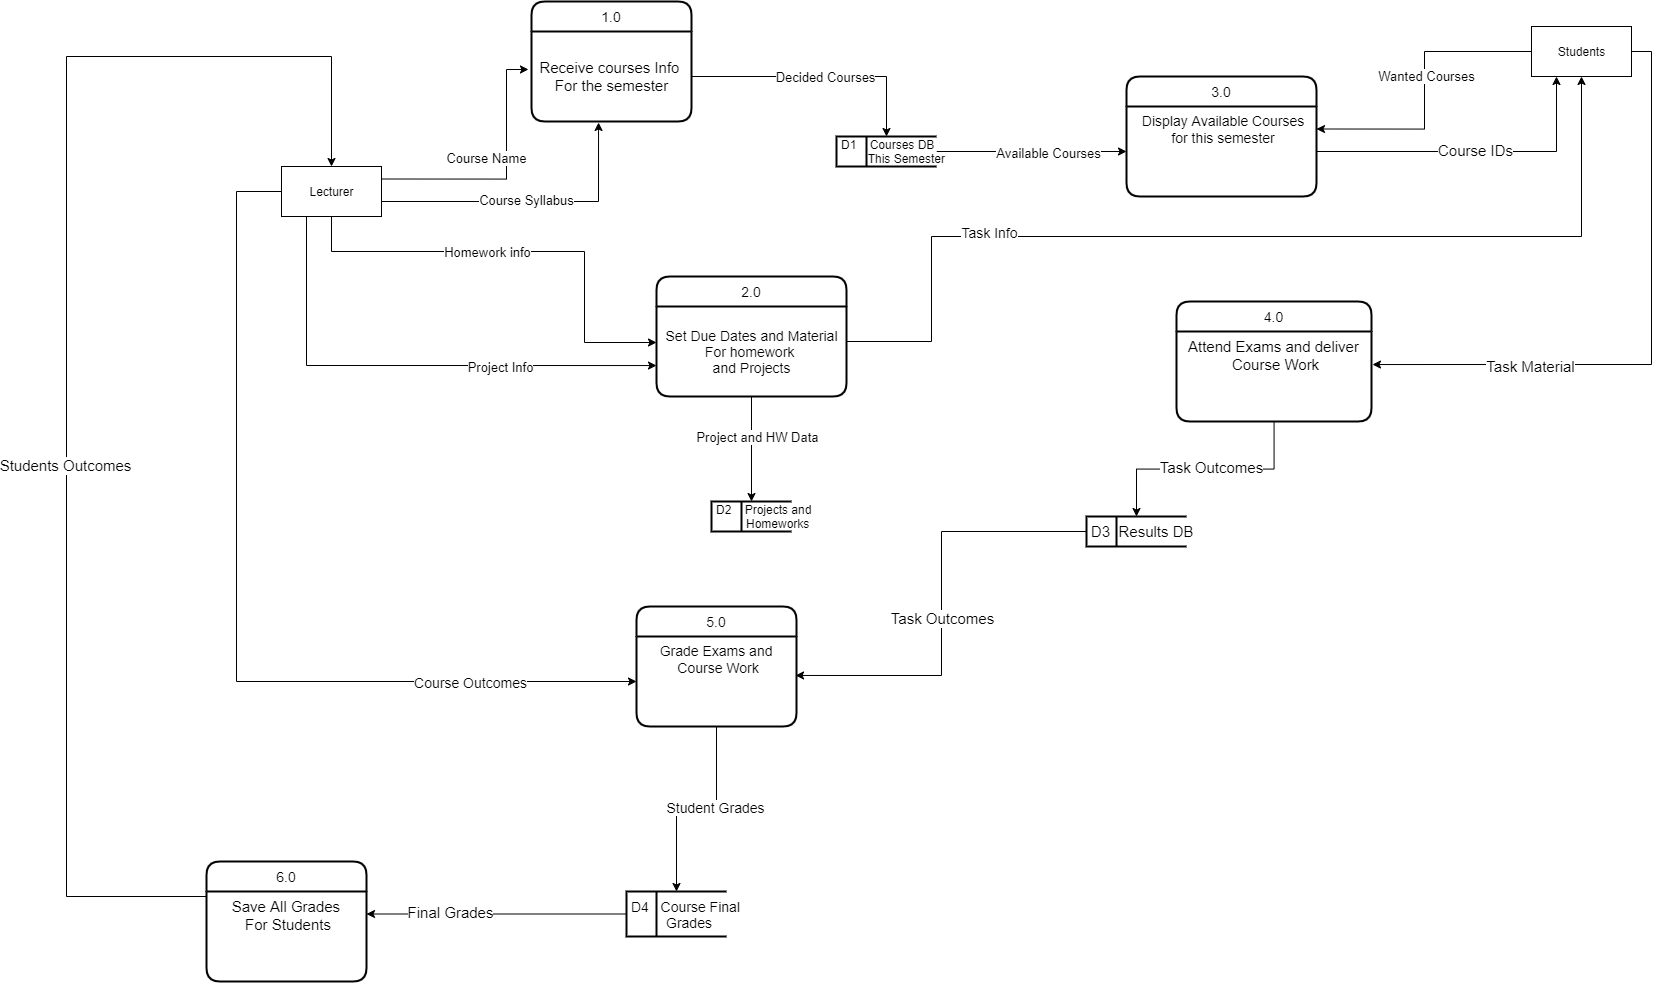

The diagram above was exported from draw.io. Its source (the exported page's mxGraphModel, read from the mxfile embedded in the PNG):
<mxGraphModel dx="2011" dy="1089" grid="1" gridSize="5" guides="1" tooltips="1" connect="1" arrows="1" fold="1" page="1" pageScale="1" pageWidth="1920" pageHeight="1200" math="0" shadow="0">
  <root>
    <mxCell id="0" />
    <mxCell id="1" parent="0" />
    <mxCell id="W4ZgGaQM3r6i6uAaZfFz-10" style="edgeStyle=orthogonalEdgeStyle;rounded=0;orthogonalLoop=1;jettySize=auto;html=1;exitX=1;exitY=0.25;exitDx=0;exitDy=0;entryX=-0.019;entryY=0.422;entryDx=0;entryDy=0;entryPerimeter=0;" edge="1" parent="1" source="Sqeb3qiZAwHT0GSE-eWv-1" target="W4ZgGaQM3r6i6uAaZfFz-8">
      <mxGeometry relative="1" as="geometry">
        <Array as="points">
          <mxPoint x="570" y="252" />
          <mxPoint x="570" y="143" />
        </Array>
      </mxGeometry>
    </mxCell>
    <mxCell id="W4ZgGaQM3r6i6uAaZfFz-11" value="Course Name" style="edgeLabel;html=1;align=center;verticalAlign=middle;resizable=0;points=[];fontSize=13;" vertex="1" connectable="0" parent="W4ZgGaQM3r6i6uAaZfFz-10">
      <mxGeometry x="-0.2209" y="4" relative="1" as="geometry">
        <mxPoint x="4" y="-17.5" as="offset" />
      </mxGeometry>
    </mxCell>
    <mxCell id="W4ZgGaQM3r6i6uAaZfFz-14" style="edgeStyle=orthogonalEdgeStyle;rounded=0;orthogonalLoop=1;jettySize=auto;html=1;entryX=0.419;entryY=1.011;entryDx=0;entryDy=0;entryPerimeter=0;exitX=1;exitY=0.5;exitDx=0;exitDy=0;" edge="1" parent="1" source="Sqeb3qiZAwHT0GSE-eWv-1" target="W4ZgGaQM3r6i6uAaZfFz-8">
      <mxGeometry relative="1" as="geometry">
        <mxPoint x="505" y="275" as="sourcePoint" />
        <Array as="points">
          <mxPoint x="445" y="275" />
          <mxPoint x="662" y="275" />
        </Array>
      </mxGeometry>
    </mxCell>
    <mxCell id="W4ZgGaQM3r6i6uAaZfFz-15" value="Course Syllabus" style="edgeLabel;html=1;align=center;verticalAlign=middle;resizable=0;points=[];fontSize=13;" vertex="1" connectable="0" parent="W4ZgGaQM3r6i6uAaZfFz-14">
      <mxGeometry x="0.0088" y="3" relative="1" as="geometry">
        <mxPoint y="1" as="offset" />
      </mxGeometry>
    </mxCell>
    <mxCell id="W4ZgGaQM3r6i6uAaZfFz-27" style="edgeStyle=orthogonalEdgeStyle;rounded=0;orthogonalLoop=1;jettySize=auto;html=1;entryX=0;entryY=0.4;entryDx=0;entryDy=0;entryPerimeter=0;" edge="1" parent="1" source="Sqeb3qiZAwHT0GSE-eWv-1" target="W4ZgGaQM3r6i6uAaZfFz-24">
      <mxGeometry relative="1" as="geometry">
        <Array as="points">
          <mxPoint x="648" y="325" />
          <mxPoint x="648" y="416" />
        </Array>
      </mxGeometry>
    </mxCell>
    <mxCell id="W4ZgGaQM3r6i6uAaZfFz-28" value="Homework info" style="edgeLabel;html=1;align=center;verticalAlign=middle;resizable=0;points=[];fontSize=13;" vertex="1" connectable="0" parent="W4ZgGaQM3r6i6uAaZfFz-27">
      <mxGeometry x="-0.1555" relative="1" as="geometry">
        <mxPoint as="offset" />
      </mxGeometry>
    </mxCell>
    <mxCell id="W4ZgGaQM3r6i6uAaZfFz-30" style="edgeStyle=orthogonalEdgeStyle;rounded=0;orthogonalLoop=1;jettySize=auto;html=1;exitX=0.25;exitY=1;exitDx=0;exitDy=0;entryX=0;entryY=0.656;entryDx=0;entryDy=0;entryPerimeter=0;" edge="1" parent="1" source="Sqeb3qiZAwHT0GSE-eWv-1" target="W4ZgGaQM3r6i6uAaZfFz-24">
      <mxGeometry relative="1" as="geometry" />
    </mxCell>
    <mxCell id="W4ZgGaQM3r6i6uAaZfFz-31" value="Project Info" style="edgeLabel;html=1;align=center;verticalAlign=middle;resizable=0;points=[];fontSize=13;" vertex="1" connectable="0" parent="W4ZgGaQM3r6i6uAaZfFz-30">
      <mxGeometry x="0.2632" y="-2" relative="1" as="geometry">
        <mxPoint x="27" y="-1.01" as="offset" />
      </mxGeometry>
    </mxCell>
    <mxCell id="W4ZgGaQM3r6i6uAaZfFz-65" style="edgeStyle=orthogonalEdgeStyle;rounded=0;orthogonalLoop=1;jettySize=auto;html=1;entryX=0;entryY=0.5;entryDx=0;entryDy=0;fontSize=14;exitX=0;exitY=0.5;exitDx=0;exitDy=0;" edge="1" parent="1" source="Sqeb3qiZAwHT0GSE-eWv-1" target="W4ZgGaQM3r6i6uAaZfFz-61">
      <mxGeometry relative="1" as="geometry">
        <Array as="points">
          <mxPoint x="300" y="265" />
          <mxPoint x="300" y="755" />
        </Array>
      </mxGeometry>
    </mxCell>
    <mxCell id="W4ZgGaQM3r6i6uAaZfFz-66" value="Course Outcomes" style="edgeLabel;html=1;align=center;verticalAlign=middle;resizable=0;points=[];fontSize=14;" vertex="1" connectable="0" parent="W4ZgGaQM3r6i6uAaZfFz-65">
      <mxGeometry x="0.6449" y="-4" relative="1" as="geometry">
        <mxPoint y="-4" as="offset" />
      </mxGeometry>
    </mxCell>
    <mxCell id="Sqeb3qiZAwHT0GSE-eWv-1" value="Lecturer" style="html=1;dashed=0;whitespace=wrap;rounded=0;" parent="1" vertex="1">
      <mxGeometry x="345" y="240" width="100" height="50" as="geometry" />
    </mxCell>
    <mxCell id="W4ZgGaQM3r6i6uAaZfFz-42" style="edgeStyle=orthogonalEdgeStyle;rounded=0;orthogonalLoop=1;jettySize=auto;html=1;entryX=1;entryY=0.25;entryDx=0;entryDy=0;" edge="1" parent="1" source="Sqeb3qiZAwHT0GSE-eWv-2" target="W4ZgGaQM3r6i6uAaZfFz-38">
      <mxGeometry relative="1" as="geometry">
        <Array as="points">
          <mxPoint x="1488" y="125" />
          <mxPoint x="1488" y="203" />
        </Array>
      </mxGeometry>
    </mxCell>
    <mxCell id="W4ZgGaQM3r6i6uAaZfFz-43" value="Wanted Courses" style="edgeLabel;html=1;align=center;verticalAlign=middle;resizable=0;points=[];fontSize=13;" vertex="1" connectable="0" parent="W4ZgGaQM3r6i6uAaZfFz-42">
      <mxGeometry x="-0.0982" y="1" relative="1" as="geometry">
        <mxPoint as="offset" />
      </mxGeometry>
    </mxCell>
    <mxCell id="W4ZgGaQM3r6i6uAaZfFz-53" style="edgeStyle=orthogonalEdgeStyle;rounded=0;orthogonalLoop=1;jettySize=auto;html=1;entryX=1.005;entryY=0.367;entryDx=0;entryDy=0;entryPerimeter=0;fontSize=15;" edge="1" parent="1" source="Sqeb3qiZAwHT0GSE-eWv-2" target="W4ZgGaQM3r6i6uAaZfFz-46">
      <mxGeometry relative="1" as="geometry">
        <Array as="points">
          <mxPoint x="1715" y="125" />
          <mxPoint x="1715" y="438" />
        </Array>
      </mxGeometry>
    </mxCell>
    <mxCell id="W4ZgGaQM3r6i6uAaZfFz-54" value="Task Material" style="edgeLabel;html=1;align=center;verticalAlign=middle;resizable=0;points=[];fontSize=15;" vertex="1" connectable="0" parent="W4ZgGaQM3r6i6uAaZfFz-53">
      <mxGeometry x="0.4859" y="1" relative="1" as="geometry">
        <mxPoint as="offset" />
      </mxGeometry>
    </mxCell>
    <mxCell id="Sqeb3qiZAwHT0GSE-eWv-2" value="Students" style="html=1;dashed=0;whitespace=wrap;rounded=0;" parent="1" vertex="1">
      <mxGeometry x="1595" y="100" width="100" height="50" as="geometry" />
    </mxCell>
    <mxCell id="W4ZgGaQM3r6i6uAaZfFz-2" value="1.0" style="swimlane;childLayout=stackLayout;horizontal=1;startSize=30;horizontalStack=0;rounded=1;fontSize=14;fontStyle=0;strokeWidth=2;resizeParent=0;resizeLast=1;shadow=0;dashed=0;align=center;swimlaneFillColor=none;sketch=0;" vertex="1" parent="1">
      <mxGeometry x="595" y="75" width="160" height="120" as="geometry" />
    </mxCell>
    <mxCell id="W4ZgGaQM3r6i6uAaZfFz-8" value="&lt;p style=&quot;line-height: 120% ; font-size: 15px&quot;&gt;Receive courses Info&amp;nbsp;&lt;br&gt;For the semester&lt;/p&gt;" style="text;html=1;align=center;verticalAlign=middle;resizable=0;points=[];autosize=1;" vertex="1" parent="W4ZgGaQM3r6i6uAaZfFz-2">
      <mxGeometry y="30" width="160" height="90" as="geometry" />
    </mxCell>
    <mxCell id="W4ZgGaQM3r6i6uAaZfFz-16" value="2.0" style="swimlane;childLayout=stackLayout;horizontal=1;startSize=30;horizontalStack=0;rounded=1;fontSize=14;fontStyle=0;strokeWidth=2;resizeParent=0;resizeLast=1;shadow=0;dashed=0;align=center;sketch=0;fillColor=#FFFFFF;gradientColor=none;" vertex="1" parent="1">
      <mxGeometry x="720" y="350" width="190" height="120" as="geometry" />
    </mxCell>
    <mxCell id="W4ZgGaQM3r6i6uAaZfFz-24" value="&lt;font style=&quot;font-size: 14px&quot;&gt;Set Due Dates and Material&lt;br&gt;For homework &lt;br&gt;and Projects&lt;/font&gt;" style="text;html=1;align=center;verticalAlign=middle;resizable=0;points=[];autosize=1;" vertex="1" parent="W4ZgGaQM3r6i6uAaZfFz-16">
      <mxGeometry y="30" width="190" height="90" as="geometry" />
    </mxCell>
    <mxCell id="W4ZgGaQM3r6i6uAaZfFz-40" style="edgeStyle=orthogonalEdgeStyle;rounded=0;orthogonalLoop=1;jettySize=auto;html=1;entryX=0;entryY=0.5;entryDx=0;entryDy=0;" edge="1" parent="1" source="W4ZgGaQM3r6i6uAaZfFz-19" target="W4ZgGaQM3r6i6uAaZfFz-38">
      <mxGeometry relative="1" as="geometry" />
    </mxCell>
    <mxCell id="W4ZgGaQM3r6i6uAaZfFz-41" value="&lt;font style=&quot;font-size: 13px&quot;&gt;Available Courses&lt;/font&gt;" style="edgeLabel;html=1;align=center;verticalAlign=middle;resizable=0;points=[];" vertex="1" connectable="0" parent="W4ZgGaQM3r6i6uAaZfFz-40">
      <mxGeometry x="0.1704" y="-1" relative="1" as="geometry">
        <mxPoint as="offset" />
      </mxGeometry>
    </mxCell>
    <mxCell id="W4ZgGaQM3r6i6uAaZfFz-19" value="D1&amp;nbsp; &amp;nbsp; Courses DB&lt;br&gt;&amp;nbsp; &amp;nbsp; &amp;nbsp; &amp;nbsp; This Semester" style="html=1;dashed=0;whitespace=wrap;shape=mxgraph.dfd.dataStoreID;align=left;spacingLeft=3;points=[[0,0],[0.5,0],[1,0],[0,0.5],[1,0.5],[0,1],[0.5,1],[1,1]];shadow=0;sketch=0;strokeWidth=2;fillColor=#FFFFFF;gradientColor=none;" vertex="1" parent="1">
      <mxGeometry x="900" y="210" width="100" height="30" as="geometry" />
    </mxCell>
    <mxCell id="W4ZgGaQM3r6i6uAaZfFz-22" style="edgeStyle=orthogonalEdgeStyle;rounded=0;orthogonalLoop=1;jettySize=auto;html=1;entryX=0.5;entryY=0;entryDx=0;entryDy=0;" edge="1" parent="1" source="W4ZgGaQM3r6i6uAaZfFz-8" target="W4ZgGaQM3r6i6uAaZfFz-19">
      <mxGeometry relative="1" as="geometry" />
    </mxCell>
    <mxCell id="W4ZgGaQM3r6i6uAaZfFz-23" value="&lt;font style=&quot;font-size: 13px&quot;&gt;Decided Courses&lt;/font&gt;" style="edgeLabel;html=1;align=center;verticalAlign=middle;resizable=0;points=[];" vertex="1" connectable="0" parent="W4ZgGaQM3r6i6uAaZfFz-22">
      <mxGeometry x="0.0439" relative="1" as="geometry">
        <mxPoint as="offset" />
      </mxGeometry>
    </mxCell>
    <mxCell id="W4ZgGaQM3r6i6uAaZfFz-32" value="D2&amp;nbsp; &amp;nbsp; Projects and&lt;br&gt;&amp;nbsp; &amp;nbsp; &amp;nbsp; &amp;nbsp; &amp;nbsp;Homeworks" style="html=1;dashed=0;whitespace=wrap;shape=mxgraph.dfd.dataStoreID;align=left;spacingLeft=3;points=[[0,0],[0.5,0],[1,0],[0,0.5],[1,0.5],[0,1],[0.5,1],[1,1]];shadow=0;sketch=0;strokeWidth=2;fillColor=#FFFFFF;gradientColor=none;" vertex="1" parent="1">
      <mxGeometry x="775" y="575" width="80" height="30" as="geometry" />
    </mxCell>
    <mxCell id="W4ZgGaQM3r6i6uAaZfFz-35" style="edgeStyle=orthogonalEdgeStyle;rounded=0;orthogonalLoop=1;jettySize=auto;html=1;entryX=0.5;entryY=0;entryDx=0;entryDy=0;" edge="1" parent="1" source="W4ZgGaQM3r6i6uAaZfFz-24" target="W4ZgGaQM3r6i6uAaZfFz-32">
      <mxGeometry relative="1" as="geometry" />
    </mxCell>
    <mxCell id="W4ZgGaQM3r6i6uAaZfFz-36" value="Project and HW Data" style="edgeLabel;html=1;align=center;verticalAlign=middle;resizable=0;points=[];fontSize=13;" vertex="1" connectable="0" parent="W4ZgGaQM3r6i6uAaZfFz-35">
      <mxGeometry x="-0.2333" y="2" relative="1" as="geometry">
        <mxPoint x="3" as="offset" />
      </mxGeometry>
    </mxCell>
    <mxCell id="W4ZgGaQM3r6i6uAaZfFz-37" value="3.0" style="swimlane;childLayout=stackLayout;horizontal=1;startSize=30;horizontalStack=0;rounded=1;fontSize=14;fontStyle=0;strokeWidth=2;resizeParent=0;resizeLast=1;shadow=0;dashed=0;align=center;sketch=0;fillColor=#FFFFFF;gradientColor=none;" vertex="1" parent="1">
      <mxGeometry x="1190" y="150" width="190" height="120" as="geometry" />
    </mxCell>
    <mxCell id="W4ZgGaQM3r6i6uAaZfFz-38" value="Display Available Courses&#10;for this semester" style="align=center;strokeColor=none;fillColor=none;spacingLeft=4;fontSize=14;verticalAlign=top;resizable=0;rotatable=0;part=1;" vertex="1" parent="W4ZgGaQM3r6i6uAaZfFz-37">
      <mxGeometry y="30" width="190" height="90" as="geometry" />
    </mxCell>
    <mxCell id="W4ZgGaQM3r6i6uAaZfFz-45" value="4.0" style="swimlane;childLayout=stackLayout;horizontal=1;startSize=30;horizontalStack=0;rounded=1;fontSize=14;fontStyle=0;strokeWidth=2;resizeParent=0;resizeLast=1;shadow=0;dashed=0;align=center;sketch=0;fillColor=#FFFFFF;gradientColor=none;" vertex="1" parent="1">
      <mxGeometry x="1240" y="375" width="195" height="120" as="geometry" />
    </mxCell>
    <mxCell id="W4ZgGaQM3r6i6uAaZfFz-46" value="Attend Exams and deliver &#10;Course Work" style="align=center;strokeColor=none;fillColor=none;spacingLeft=4;fontSize=15;verticalAlign=top;resizable=0;rotatable=0;part=1;" vertex="1" parent="W4ZgGaQM3r6i6uAaZfFz-45">
      <mxGeometry y="30" width="195" height="90" as="geometry" />
    </mxCell>
    <mxCell id="W4ZgGaQM3r6i6uAaZfFz-50" style="edgeStyle=orthogonalEdgeStyle;rounded=0;orthogonalLoop=1;jettySize=auto;html=1;entryX=0.25;entryY=1;entryDx=0;entryDy=0;fontSize=15;" edge="1" parent="1" source="W4ZgGaQM3r6i6uAaZfFz-38" target="Sqeb3qiZAwHT0GSE-eWv-2">
      <mxGeometry relative="1" as="geometry" />
    </mxCell>
    <mxCell id="W4ZgGaQM3r6i6uAaZfFz-51" value="Course IDs" style="edgeLabel;html=1;align=center;verticalAlign=middle;resizable=0;points=[];fontSize=15;" vertex="1" connectable="0" parent="W4ZgGaQM3r6i6uAaZfFz-50">
      <mxGeometry x="0.0032" y="2" relative="1" as="geometry">
        <mxPoint as="offset" />
      </mxGeometry>
    </mxCell>
    <mxCell id="W4ZgGaQM3r6i6uAaZfFz-63" style="edgeStyle=orthogonalEdgeStyle;rounded=0;orthogonalLoop=1;jettySize=auto;html=1;entryX=0.994;entryY=0.433;entryDx=0;entryDy=0;entryPerimeter=0;fontSize=15;" edge="1" parent="1" source="W4ZgGaQM3r6i6uAaZfFz-57" target="W4ZgGaQM3r6i6uAaZfFz-61">
      <mxGeometry relative="1" as="geometry" />
    </mxCell>
    <mxCell id="W4ZgGaQM3r6i6uAaZfFz-64" value="Task Outcomes" style="edgeLabel;html=1;align=center;verticalAlign=middle;resizable=0;points=[];fontSize=15;" vertex="1" connectable="0" parent="W4ZgGaQM3r6i6uAaZfFz-63">
      <mxGeometry x="0.0611" relative="1" as="geometry">
        <mxPoint as="offset" />
      </mxGeometry>
    </mxCell>
    <mxCell id="W4ZgGaQM3r6i6uAaZfFz-57" value="D3&amp;nbsp; Results DB" style="html=1;dashed=0;whitespace=wrap;shape=mxgraph.dfd.dataStoreID;align=left;spacingLeft=3;points=[[0,0],[0.5,0],[1,0],[0,0.5],[1,0.5],[0,1],[0.5,1],[1,1]];shadow=0;sketch=0;strokeWidth=2;fillColor=#FFFFFF;gradientColor=none;fontSize=15;" vertex="1" parent="1">
      <mxGeometry x="1150" y="590" width="100" height="30" as="geometry" />
    </mxCell>
    <mxCell id="W4ZgGaQM3r6i6uAaZfFz-58" style="edgeStyle=orthogonalEdgeStyle;rounded=0;orthogonalLoop=1;jettySize=auto;html=1;fontSize=15;" edge="1" parent="1" source="W4ZgGaQM3r6i6uAaZfFz-46" target="W4ZgGaQM3r6i6uAaZfFz-57">
      <mxGeometry relative="1" as="geometry" />
    </mxCell>
    <mxCell id="W4ZgGaQM3r6i6uAaZfFz-59" value="Task Outcomes" style="edgeLabel;html=1;align=center;verticalAlign=middle;resizable=0;points=[];fontSize=15;" vertex="1" connectable="0" parent="W4ZgGaQM3r6i6uAaZfFz-58">
      <mxGeometry x="0.1011" y="3" relative="1" as="geometry">
        <mxPoint x="18" y="-5.5" as="offset" />
      </mxGeometry>
    </mxCell>
    <mxCell id="W4ZgGaQM3r6i6uAaZfFz-60" value="5.0" style="swimlane;childLayout=stackLayout;horizontal=1;startSize=30;horizontalStack=0;rounded=1;fontSize=14;fontStyle=0;strokeWidth=2;resizeParent=0;resizeLast=1;shadow=0;dashed=0;align=center;sketch=0;fillColor=#FFFFFF;gradientColor=none;" vertex="1" parent="1">
      <mxGeometry x="700" y="680" width="160" height="120" as="geometry" />
    </mxCell>
    <mxCell id="W4ZgGaQM3r6i6uAaZfFz-61" value="Grade Exams and &#10;Course Work" style="align=center;strokeColor=none;fillColor=none;spacingLeft=4;fontSize=14;verticalAlign=top;resizable=0;rotatable=0;part=1;" vertex="1" parent="W4ZgGaQM3r6i6uAaZfFz-60">
      <mxGeometry y="30" width="160" height="90" as="geometry" />
    </mxCell>
    <mxCell id="W4ZgGaQM3r6i6uAaZfFz-67" style="edgeStyle=orthogonalEdgeStyle;rounded=0;orthogonalLoop=1;jettySize=auto;html=1;fontSize=14;exitX=1;exitY=0.25;exitDx=0;exitDy=0;" edge="1" parent="1" source="W4ZgGaQM3r6i6uAaZfFz-16" target="Sqeb3qiZAwHT0GSE-eWv-2">
      <mxGeometry relative="1" as="geometry">
        <Array as="points">
          <mxPoint x="910" y="415" />
          <mxPoint x="995" y="415" />
          <mxPoint x="995" y="310" />
          <mxPoint x="1645" y="310" />
        </Array>
      </mxGeometry>
    </mxCell>
    <mxCell id="W4ZgGaQM3r6i6uAaZfFz-68" value="Task Info" style="edgeLabel;html=1;align=center;verticalAlign=middle;resizable=0;points=[];fontSize=14;" vertex="1" connectable="0" parent="W4ZgGaQM3r6i6uAaZfFz-67">
      <mxGeometry x="-0.5106" y="-2" relative="1" as="geometry">
        <mxPoint x="29.29" y="-7" as="offset" />
      </mxGeometry>
    </mxCell>
    <mxCell id="W4ZgGaQM3r6i6uAaZfFz-74" style="edgeStyle=orthogonalEdgeStyle;rounded=0;orthogonalLoop=1;jettySize=auto;html=1;entryX=1;entryY=0.25;entryDx=0;entryDy=0;fontSize=15;" edge="1" parent="1" source="W4ZgGaQM3r6i6uAaZfFz-69" target="W4ZgGaQM3r6i6uAaZfFz-73">
      <mxGeometry relative="1" as="geometry" />
    </mxCell>
    <mxCell id="W4ZgGaQM3r6i6uAaZfFz-75" value="Final Grades" style="edgeLabel;html=1;align=center;verticalAlign=middle;resizable=0;points=[];fontSize=15;" vertex="1" connectable="0" parent="W4ZgGaQM3r6i6uAaZfFz-74">
      <mxGeometry x="0.3605" y="-2" relative="1" as="geometry">
        <mxPoint as="offset" />
      </mxGeometry>
    </mxCell>
    <mxCell id="W4ZgGaQM3r6i6uAaZfFz-69" value="D4&amp;nbsp; &amp;nbsp;Course Final&amp;nbsp;&lt;br&gt;&amp;nbsp; &amp;nbsp; &amp;nbsp; &amp;nbsp; &amp;nbsp;Grades" style="html=1;dashed=0;whitespace=wrap;shape=mxgraph.dfd.dataStoreID;align=left;spacingLeft=3;points=[[0,0],[0.5,0],[1,0],[0,0.5],[1,0.5],[0,1],[0.5,1],[1,1]];shadow=0;sketch=0;strokeWidth=2;fillColor=#FFFFFF;gradientColor=none;fontSize=14;" vertex="1" parent="1">
      <mxGeometry x="690" y="965" width="100" height="45" as="geometry" />
    </mxCell>
    <mxCell id="W4ZgGaQM3r6i6uAaZfFz-70" style="edgeStyle=orthogonalEdgeStyle;rounded=0;orthogonalLoop=1;jettySize=auto;html=1;entryX=0.5;entryY=0;entryDx=0;entryDy=0;fontSize=14;" edge="1" parent="1" source="W4ZgGaQM3r6i6uAaZfFz-61" target="W4ZgGaQM3r6i6uAaZfFz-69">
      <mxGeometry relative="1" as="geometry" />
    </mxCell>
    <mxCell id="W4ZgGaQM3r6i6uAaZfFz-71" value="Student Grades" style="edgeLabel;html=1;align=center;verticalAlign=middle;resizable=0;points=[];fontSize=14;" vertex="1" connectable="0" parent="W4ZgGaQM3r6i6uAaZfFz-70">
      <mxGeometry x="-0.226" y="-2" relative="1" as="geometry">
        <mxPoint as="offset" />
      </mxGeometry>
    </mxCell>
    <mxCell id="W4ZgGaQM3r6i6uAaZfFz-72" value="6.0" style="swimlane;childLayout=stackLayout;horizontal=1;startSize=30;horizontalStack=0;rounded=1;fontSize=14;fontStyle=0;strokeWidth=2;resizeParent=0;resizeLast=1;shadow=0;dashed=0;align=center;sketch=0;fillColor=#FFFFFF;gradientColor=none;" vertex="1" parent="1">
      <mxGeometry x="270" y="935" width="160" height="120" as="geometry" />
    </mxCell>
    <mxCell id="W4ZgGaQM3r6i6uAaZfFz-73" value="Save All Grades &#10;For Students" style="align=center;strokeColor=none;fillColor=none;spacingLeft=4;fontSize=15;verticalAlign=top;resizable=0;rotatable=0;part=1;" vertex="1" parent="W4ZgGaQM3r6i6uAaZfFz-72">
      <mxGeometry y="30" width="160" height="90" as="geometry" />
    </mxCell>
    <mxCell id="W4ZgGaQM3r6i6uAaZfFz-76" style="edgeStyle=orthogonalEdgeStyle;rounded=0;orthogonalLoop=1;jettySize=auto;html=1;fontSize=15;" edge="1" parent="1" source="W4ZgGaQM3r6i6uAaZfFz-73" target="Sqeb3qiZAwHT0GSE-eWv-1">
      <mxGeometry relative="1" as="geometry">
        <mxPoint x="590" y="130" as="targetPoint" />
        <Array as="points">
          <mxPoint x="130" y="970" />
          <mxPoint x="130" y="130" />
          <mxPoint x="395" y="130" />
        </Array>
      </mxGeometry>
    </mxCell>
    <mxCell id="W4ZgGaQM3r6i6uAaZfFz-77" value="Students Outcomes" style="edgeLabel;html=1;align=center;verticalAlign=middle;resizable=0;points=[];fontSize=15;" vertex="1" connectable="0" parent="W4ZgGaQM3r6i6uAaZfFz-76">
      <mxGeometry x="-0.1574" y="2" relative="1" as="geometry">
        <mxPoint as="offset" />
      </mxGeometry>
    </mxCell>
  </root>
</mxGraphModel>